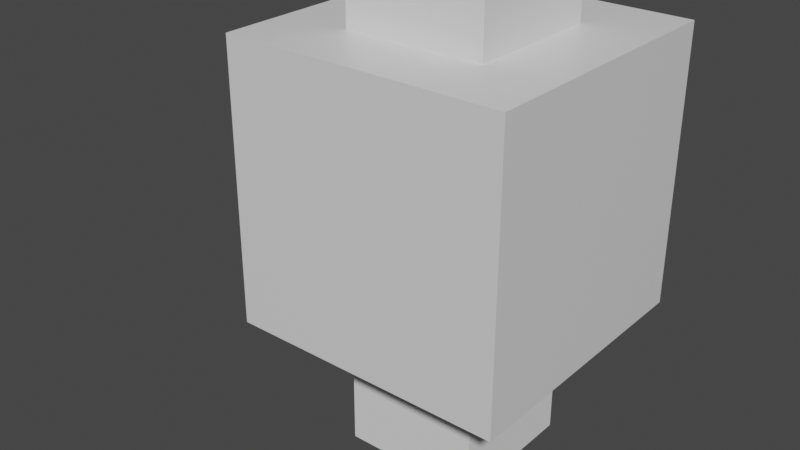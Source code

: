 # Source: Cube.blend  (saved by Blender 3.0.42; exported with 4.5.12 LTS)
import bpy
from mathutils import Matrix  # noqa: F401  (used for matrix-valued properties, if any)

bpy.ops.wm.read_factory_settings(use_empty=True)
scene = bpy.context.scene
scene.name = 'Scene'

# ---- collections
col_collection = bpy.data.collections.new('Collection'); scene.collection.children.link(col_collection)

# ---- materials (node trees are filled in below, after node groups)
mat_material = bpy.data.materials.new('Material')
mat_material.alpha_threshold = 0.0
mat_material.use_transparent_shadow = False
mat_material.line_color = (0.0, 0.0, 0.0, 1.0)

# ---- material node trees
mat_material.use_nodes = True; mat_material.node_tree.nodes.clear()
_N = mat_material.node_tree.nodes; _L = mat_material.node_tree.links
n0 = _N.new('ShaderNodeOutputMaterial'); n0.name = 'Material Output'; n0.location = (300, 300)
n1 = _N.new('ShaderNodeBsdfPrincipled'); n1.name = 'Principled BSDF'; n1.location = (10, 300)
n1.distribution = 'GGX'
n1.subsurface_method = 'RANDOM_WALK_SKIN'
n1.inputs[2].default_value = 0.4
n1.inputs[3].default_value = 1.45
n1.inputs[27].default_value = (0.0, 0.0, 0.0, 1.0)
n1.inputs[28].default_value = 1.0
_L.new(n1.outputs[0], n0.inputs[0])
n0.is_active_output = True

# ---- world
world_world = bpy.data.worlds.new('World'); scene.world = world_world
world_world.use_nodes = True; world_world.node_tree.nodes.clear()
_N = world_world.node_tree.nodes; _L = world_world.node_tree.links
n0 = _N.new('ShaderNodeOutputWorld'); n0.name = 'World Output'; n0.location = (300, 300)
n1 = _N.new('ShaderNodeBackground'); n1.name = 'Background'; n1.location = (10, 300)
n1.inputs[0].default_value = (0.05088, 0.05088, 0.05088, 1.0)
_L.new(n1.outputs[0], n0.inputs[0])
n0.is_active_output = True
world_world.color = (0.05088, 0.05088, 0.05088)
world_world.use_sun_shadow = False
world_world.sun_shadow_jitter_overblur = 0.0

# ---- meshes
me_cube = bpy.data.meshes.new('Cube')
me_cube.from_pydata([(0.5, 0.5, 0.5), (0.5, 0.5, -0.5), (0.5, -0.5, 0.5), (0.5, -0.5, -0.5), (-0.5, 0.5, 0.5), (-0.5, 0.5, -0.5), (-0.5, -0.5, 0.5), (-0.5, -0.5, -0.5)], [], [(0, 4, 6, 2), (3, 2, 6, 7), (7, 6, 4, 5), (5, 1, 3, 7), (1, 0, 2, 3), (5, 4, 0, 1)])
_uv = me_cube.uv_layers.new(name='UVMap')
_uv.uv.foreach_set('vector', [0.625, 0.5, 0.875, 0.5, 0.875, 0.75, 0.625, 0.75, 0.375, 0.75, 0.625, 0.75, 0.625, 1.0, 0.375, 1.0, 0.375, 0.0, 0.625, 0.0, 0.625, 0.25, 0.375, 0.25, 0.125, 0.5, 0.375, 0.5, 0.375, 0.75, 0.125, 0.75, 0.375, 0.5, 0.625, 0.5, 0.625, 0.75, 0.375, 0.75, 0.375, 0.25, 0.625, 0.25, 0.625, 0.5, 0.375, 0.5])
me_cube.materials.append(mat_material)
me_cube.use_remesh_preserve_volume = False
me_cube.use_remesh_preserve_attributes = False
me_cube.use_mirror_vertex_groups = False
me_cube.update()
me_arm = bpy.data.meshes.new('Arm')
me_arm.from_pydata([(-0.25, -0.25, 0.0), (-0.25, -0.25, 2.0), (-0.25, 0.25, 0.0), (-0.25, 0.25, 2.0), (0.25, -0.25, 0.0), (0.25, -0.25, 2.0), (0.25, 0.25, 0.0), (0.25, 0.25, 2.0), (-0.25, -0.25, 0.25), (-0.25, -0.25, 0.5), (-0.25, -0.25, 0.75), (-0.25, -0.25, 1.0), (-0.25, -0.25, 1.25), (-0.25, -0.25, 1.5), (-0.25, -0.25, 1.75), (-0.25, 0.25, 1.75), (-0.25, 0.25, 1.5), (-0.25, 0.25, 1.25), (-0.25, 0.25, 1.0), (-0.25, 0.25, 0.75), (-0.25, 0.25, 0.5), (-0.25, 0.25, 0.25), (0.25, 0.25, 1.75), (0.25, 0.25, 1.5), (0.25, 0.25, 1.25), (0.25, 0.25, 1.0), (0.25, 0.25, 0.75), (0.25, 0.25, 0.5), (0.25, 0.25, 0.25), (0.25, -0.25, 1.75), (0.25, -0.25, 1.5), (0.25, -0.25, 1.25), (0.25, -0.25, 1.0), (0.25, -0.25, 0.75), (0.25, -0.25, 0.5), (0.25, -0.25, 0.25)], [], [(14, 1, 3, 15), (15, 3, 7, 22), (22, 7, 5, 29), (29, 5, 1, 14), (2, 6, 4, 0), (7, 3, 1, 5), (4, 35, 8, 0), (35, 34, 9, 8), (34, 33, 10, 9), (33, 32, 11, 10), (32, 31, 12, 11), (31, 30, 13, 12), (30, 29, 14, 13), (6, 28, 35, 4), (28, 27, 34, 35), (27, 26, 33, 34), (26, 25, 32, 33), (25, 24, 31, 32), (24, 23, 30, 31), (23, 22, 29, 30), (2, 21, 28, 6), (21, 20, 27, 28), (20, 19, 26, 27), (19, 18, 25, 26), (18, 17, 24, 25), (17, 16, 23, 24), (16, 15, 22, 23), (0, 8, 21, 2), (8, 9, 20, 21), (9, 10, 19, 20), (10, 11, 18, 19), (11, 12, 17, 18), (12, 13, 16, 17), (13, 14, 15, 16)])
_uv = me_arm.uv_layers.new(name='UVMap')
_uv.uv.foreach_set('vector', [0.5938, 0.0, 0.625, 0.0, 0.625, 0.25, 0.5938, 0.25, 0.5938, 0.25, 0.625, 0.25, 0.625, 0.5, 0.5938, 0.5, 0.5938, 0.5, 0.625, 0.5, 0.625, 0.75, 0.5938, 0.75, 0.5938, 0.75, 0.625, 0.75, 0.625, 1.0, 0.5938, 1.0, 0.125, 0.5, 0.375, 0.5, 0.375, 0.75, 0.125, 0.75, 0.625, 0.5, 0.875, 0.5, 0.875, 0.75, 0.625, 0.75, 0.375, 0.75, 0.4062, 0.75, 0.4062, 1.0, 0.375, 1.0, 0.4062, 0.75, 0.4375, 0.75, 0.4375, 1.0, 0.4062, 1.0, 0.4375, 0.75, 0.4688, 0.75, 0.4688, 1.0, 0.4375, 1.0, 0.4688, 0.75, 0.5, 0.75, 0.5, 1.0, 0.4688, 1.0, 0.5, 0.75, 0.5312, 0.75, 0.5312, 1.0, 0.5, 1.0, 0.5312, 0.75, 0.5625, 0.75, 0.5625, 1.0, 0.5312, 1.0, 0.5625, 0.75, 0.5938, 0.75, 0.5938, 1.0, 0.5625, 1.0, 0.375, 0.5, 0.4062, 0.5, 0.4062, 0.75, 0.375, 0.75, 0.4062, 0.5, 0.4375, 0.5, 0.4375, 0.75, 0.4062, 0.75, 0.4375, 0.5, 0.4688, 0.5, 0.4688, 0.75, 0.4375, 0.75, 0.4688, 0.5, 0.5, 0.5, 0.5, 0.75, 0.4688, 0.75, 0.5, 0.5, 0.5312, 0.5, 0.5312, 0.75, 0.5, 0.75, 0.5312, 0.5, 0.5625, 0.5, 0.5625, 0.75, 0.5312, 0.75, 0.5625, 0.5, 0.5938, 0.5, 0.5938, 0.75, 0.5625, 0.75, 0.375, 0.25, 0.4062, 0.25, 0.4062, 0.5, 0.375, 0.5, 0.4062, 0.25, 0.4375, 0.25, 0.4375, 0.5, 0.4062, 0.5, 0.4375, 0.25, 0.4688, 0.25, 0.4688, 0.5, 0.4375, 0.5, 0.4688, 0.25, 0.5, 0.25, 0.5, 0.5, 0.4688, 0.5, 0.5, 0.25, 0.5312, 0.25, 0.5312, 0.5, 0.5, 0.5, 0.5312, 0.25, 0.5625, 0.25, 0.5625, 0.5, 0.5312, 0.5, 0.5625, 0.25, 0.5938, 0.25, 0.5938, 0.5, 0.5625, 0.5, 0.375, 0.0, 0.4062, 0.0, 0.4062, 0.25, 0.375, 0.25, 0.4062, 0.0, 0.4375, 0.0, 0.4375, 0.25, 0.4062, 0.25, 0.4375, 0.0, 0.4688, 0.0, 0.4688, 0.25, 0.4375, 0.25, 0.4688, 0.0, 0.5, 0.0, 0.5, 0.25, 0.4688, 0.25, 0.5, 0.0, 0.5312, 0.0, 0.5312, 0.25, 0.5, 0.25, 0.5312, 0.0, 0.5625, 0.0, 0.5625, 0.25, 0.5312, 0.25, 0.5625, 0.0, 0.5938, 0.0, 0.5938, 0.25, 0.5625, 0.25])
me_arm.use_remesh_fix_poles = True
me_arm.use_remesh_preserve_attributes = False
me_arm.update()
arm_armature = bpy.data.armatures.new('Armature')  # bones are not reproduced

# ---- objects
ob_cube = bpy.data.objects.new('Cube', me_cube)
ob_armature = bpy.data.objects.new('Armature', arm_armature)
ob_arm = bpy.data.objects.new('Arm', me_arm)

# ---- transforms, parenting, visibility, modifiers, constraints
ob_cube.location = (0.0, 0.0, 1.0)
ob_cube.lock_rotations_4d = False
ob_cube.empty_display_type = 'ARROWS'
ob_cube.lineart.crease_threshold = 0.0
ob_armature.location = (0.0, 0.0, 0.0)
ob_arm.parent = ob_armature
ob_arm.location = (0.0, 0.0, 0.0)
_vg = ob_arm.vertex_groups.new(name='Bone')
for _i, _w in zip([0, 2, 4, 6, 8, 9, 10, 11, 12, 13, 16, 17, 18, 19, 20, 21, 23, 24, 25, 26, 27, 28, 30, 31, 32, 33, 34, 35], [0.9963, 0.996, 0.996, 0.9963, 0.9901, 0.9641, 0.8661, 0.5, 0.1339, 0.02191, 0.02188, 0.1339, 0.5, 0.8661, 0.964, 0.99, 0.02191, 0.1339, 0.5, 0.8661, 0.9641, 0.9901, 0.02188, 0.1339, 0.5, 0.8661, 0.964, 0.99]): _vg.add([_i], _w, 'REPLACE')
_vg = ob_arm.vertex_groups.new(name='Bone.001')
for _i, _w in zip([1, 3, 5, 7, 9, 10, 11, 12, 13, 14, 15, 16, 17, 18, 19, 20, 22, 23, 24, 25, 26, 27, 29, 30, 31, 32, 33, 34], [0.996, 0.9963, 0.9963, 0.996, 0.02188, 0.1339, 0.5, 0.8661, 0.964, 0.99, 0.9901, 0.9641, 0.8661, 0.5, 0.1339, 0.02191, 0.99, 0.964, 0.8661, 0.5, 0.1339, 0.02188, 0.9901, 0.9641, 0.8661, 0.5, 0.1339, 0.02191]): _vg.add([_i], _w, 'REPLACE')
_m = ob_arm.modifiers.new('Armature', 'ARMATURE')
_m.object = ob_armature

# ---- collection membership
col_collection.objects.link(ob_cube)
col_collection.objects.link(ob_armature)
col_collection.objects.link(ob_arm)

# ---- scene / render settings (as saved in the file)
scene.frame_start = 1; scene.frame_end = 250; scene.frame_set(10)
scene.render.engine = 'BLENDER_EEVEE_NEXT'
scene.cycles.sampling_pattern = 'TABULATED_SOBOL'
scene.cycles.use_light_tree = False
scene.view_settings.view_transform = 'Filmic'
bpy.context.view_layer.update()

# ---- added for rendering (the .blend has no active camera and no usable light): camera, sun
cam_auto = bpy.data.cameras.new('AutoCamera')
cam_auto.lens = 50.0
cam_auto.sensor_width = 36.0
cam_auto.clip_end = 1000.0
ob_auto_camera = bpy.data.objects.new('AutoCamera', cam_auto)
scene.collection.objects.link(ob_auto_camera)
ob_auto_camera.location = (1.91984, -2.60381, 2.48588)
ob_auto_camera.rotation_euler = (1.09748, -7.21219e-08, 0.694738)
scene.camera = ob_auto_camera
light_auto_sun = bpy.data.lights.new('AutoSun', 'SUN')
light_auto_sun.energy = 3.0
light_auto_sun.angle = 0.0523599
ob_auto_sun = bpy.data.objects.new('AutoSun', light_auto_sun)
scene.collection.objects.link(ob_auto_sun)
ob_auto_sun.rotation_euler = (0.872665, 0.174533, 0.523599)
bpy.context.view_layer.update()
